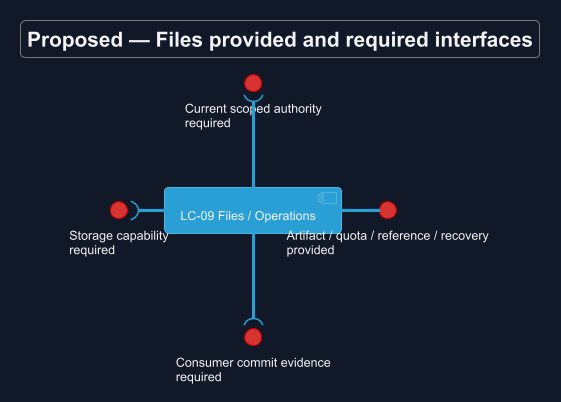

The diagram above was rendered by PlantUML. Its source (embedded in the PNG):
@startuml
!theme cyborg
skinparam backgroundColor #111827
skinparam defaultFontColor #F3F4F6
title Proposed — Files provided and required interfaces
skinparam backgroundColor #111827
skinparam shadowing false
skinparam defaultFontName Arial

component "LC-09 Files / Operations" as F
interface "Artifact / quota / reference / recovery\nprovided" as P
interface "Current scoped authority\nrequired" as A
interface "Storage capability\nrequired" as S
interface "Consumer commit evidence\nrequired" as C
F -right- P
F -up-( A
F -left-( S
F -down-( C

@enduml